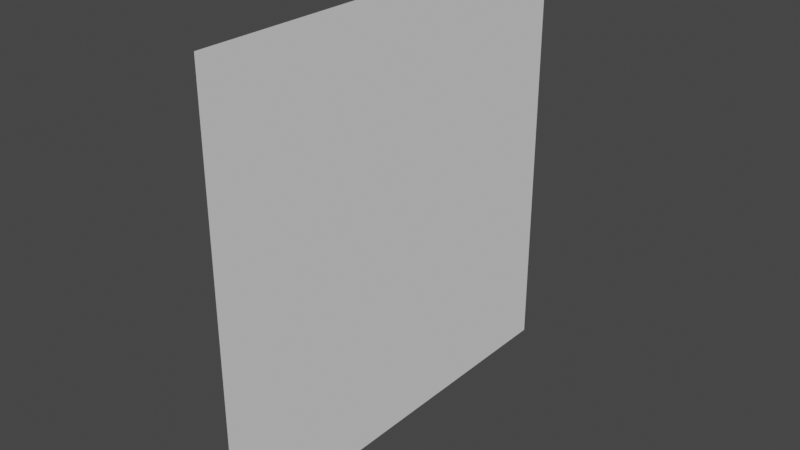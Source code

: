 # Source: sprite.blend  (saved by Blender 3.6.11; exported with 4.5.12 LTS)
import bpy
from mathutils import Matrix  # noqa: F401  (used for matrix-valued properties, if any)

bpy.ops.wm.read_factory_settings(use_empty=True)
scene = bpy.context.scene
scene.name = 'Scene'

# ---- collections
col_collection = bpy.data.collections.new('Collection'); scene.collection.children.link(col_collection)

# ---- world
world_world = bpy.data.worlds.new('World'); scene.world = world_world
world_world.use_nodes = True; world_world.node_tree.nodes.clear()
_N = world_world.node_tree.nodes; _L = world_world.node_tree.links
n0 = _N.new('ShaderNodeOutputWorld'); n0.name = 'World Output'; n0.location = (300, 300)
n1 = _N.new('ShaderNodeBackground'); n1.name = 'Background'; n1.location = (10, 300)
n1.inputs[0].default_value = (0.05088, 0.05088, 0.05088, 1.0)
_L.new(n1.outputs[0], n0.inputs[0])
n0.is_active_output = True
world_world.color = (0.05088, 0.05088, 0.05088)
world_world.use_sun_shadow = False
world_world.sun_shadow_jitter_overblur = 0.0

# ---- meshes
me_plane = bpy.data.meshes.new('Plane')
me_plane.from_pydata([(0.0, -0.5, 2.98e-08), (0.0, 0.5, 2.98e-08), (0.0, -0.5, 1.0), (0.0, 0.5, 1.0)], [], [(0, 1, 3, 2)])
_uv = me_plane.uv_layers.new(name='UVMap')
_uv.uv.foreach_set('vector', [0.0, 0.0, 1.0, 0.0, 1.0, 1.0, 0.0, 1.0])
me_plane.update()

# ---- objects
ob_plane = bpy.data.objects.new('Plane', me_plane)

# ---- transforms, parenting, visibility, modifiers, constraints
ob_plane.location = (0.0, 0.0, 0.0)

# ---- collection membership
col_collection.objects.link(ob_plane)

# ---- scene / render settings (as saved in the file)
scene.frame_start = 1; scene.frame_end = 250; scene.frame_set(1)
scene.render.engine = 'BLENDER_EEVEE_NEXT'
scene.cycles.sampling_pattern = 'TABULATED_SOBOL'
scene.view_settings.view_transform = 'Filmic'
bpy.context.view_layer.update()

# ---- added for rendering (the .blend has no active camera and no usable light): camera, sun
cam_auto = bpy.data.cameras.new('AutoCamera')
cam_auto.lens = 50.0
cam_auto.sensor_width = 36.0
cam_auto.clip_end = 1000.0
ob_auto_camera = bpy.data.objects.new('AutoCamera', cam_auto)
scene.collection.objects.link(ob_auto_camera)
ob_auto_camera.location = (1.30847, -1.57016, 1.54677)
ob_auto_camera.rotation_euler = (1.09748, -7.21219e-08, 0.694738)
scene.camera = ob_auto_camera
light_auto_sun = bpy.data.lights.new('AutoSun', 'SUN')
light_auto_sun.energy = 3.0
light_auto_sun.angle = 0.0523599
ob_auto_sun = bpy.data.objects.new('AutoSun', light_auto_sun)
scene.collection.objects.link(ob_auto_sun)
ob_auto_sun.rotation_euler = (0.872665, 0.174533, 0.523599)
bpy.context.view_layer.update()
